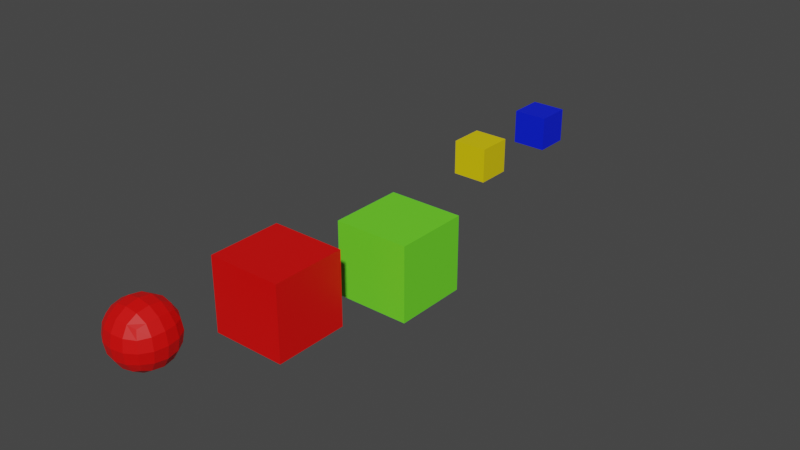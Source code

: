 # Source: 26_material_override_by_modifiers.blend  (saved by Blender 3.3.6; exported with 4.5.12 LTS)
import bpy
from mathutils import Matrix  # noqa: F401  (used for matrix-valued properties, if any)

bpy.ops.wm.read_factory_settings(use_empty=True)
scene = bpy.context.scene
scene.name = 'Scene'

# ---- collections
col_collection = bpy.data.collections.new('Collection'); scene.collection.children.link(col_collection)

# ---- materials (node trees are filled in below, after node groups)
mat_material = bpy.data.materials.new('Material')
mat_material.alpha_threshold = 0.0
mat_material.use_transparent_shadow = False
mat_material.roughness = 0.5
mat_material.line_color = (0.0, 0.0, 0.0, 1.0)
mat_material_001 = bpy.data.materials.new('Material.001')
mat_material_001.use_transparent_shadow = False
mat_blue = bpy.data.materials.new('blue')
mat_blue.use_transparent_shadow = False
mat_yellow = bpy.data.materials.new('yellow')
mat_yellow.use_transparent_shadow = False

# ---- node groups
ng_geometry_nodes = bpy.data.node_groups.new('Geometry Nodes', 'GeometryNodeTree')
_s = ng_geometry_nodes.interface.new_socket(name='Geometry', in_out='OUTPUT', socket_type='NodeSocketGeometry')
_s = ng_geometry_nodes.interface.new_socket(name='Geometry', in_out='INPUT', socket_type='NodeSocketGeometry')
ng_geometry_nodes.is_modifier = True
_N = ng_geometry_nodes.nodes; _L = ng_geometry_nodes.links
n0 = _N.new('GeometryNodeStoreNamedAttribute'); n0.name = 'Store Named Attribute.001'; n0.location = (-231, -210)
n0.data_type = 'FLOAT_VECTOR'
n0.domain = 'CORNER'
n0.inputs[2].default_value = 'uv_map'
n1 = _N.new('GeometryNodeStoreNamedAttribute'); n1.name = 'Store Named Attribute'; n1.location = (-214, 57)
n1.data_type = 'FLOAT_VECTOR'
n1.domain = 'CORNER'
n1.inputs[2].default_value = 'uv_map'
n2 = _N.new('NodeGroupOutput'); n2.name = 'Group Output'; n2.location = (689, 0)
n3 = _N.new('GeometryNodeJoinGeometry'); n3.name = 'Join Geometry'; n3.location = (469, -44)
n4 = _N.new('GeometryNodeMeshCube'); n4.name = 'Cube'; n4.location = (-239, 57)
n5 = _N.new('GeometryNodeMeshCube'); n5.name = 'Cube.001'; n5.location = (-256, -210)
n6 = _N.new('GeometryNodeSetPosition'); n6.name = 'Set Position'; n6.location = (29, 100)
n6.inputs[3].default_value = (0.0, 3.0, 0.0)
n7 = _N.new('GeometryNodeSetMaterial'); n7.name = 'Set Material'; n7.location = (249, 78)
n7.inputs[2].default_value = mat_blue
n8 = _N.new('GeometryNodeSetMaterial'); n8.name = 'Set Material.001'; n8.location = (246, -64)
n8.inputs[2].default_value = mat_yellow
_L.new(n3.outputs[0], n2.inputs[0])
_L.new(n7.outputs[0], n3.inputs[0])
_L.new(n8.outputs[0], n3.inputs[0])
_L.new(n1.outputs[0], n6.inputs[0])
_L.new(n6.outputs[0], n7.inputs[0])
_L.new(n0.outputs[0], n8.inputs[0])
_L.new(n4.outputs[0], n1.inputs[0])
_L.new(n4.outputs[1], n1.inputs[3])
_L.new(n5.outputs[0], n0.inputs[0])
_L.new(n5.outputs[1], n0.inputs[3])
n2.is_active_output = True

# ---- material node trees
mat_material.use_nodes = True; mat_material.node_tree.nodes.clear()
_N = mat_material.node_tree.nodes; _L = mat_material.node_tree.links
n0 = _N.new('ShaderNodeOutputMaterial'); n0.name = 'Material Output'; n0.location = (300, 300)
n1 = _N.new('ShaderNodeBsdfPrincipled'); n1.name = 'Principled BSDF'; n1.location = (10, 300)
n1.distribution = 'GGX'
n1.subsurface_method = 'RANDOM_WALK_SKIN'
n1.inputs[0].default_value = (0.8, 0.0008588, 0.0, 1.0)
n1.inputs[3].default_value = 1.45
n1.inputs[27].default_value = (0.0, 0.0, 0.0, 1.0)
n1.inputs[28].default_value = 1.0
_L.new(n1.outputs[0], n0.inputs[0])
n0.is_active_output = True
mat_material_001.use_nodes = True; mat_material_001.node_tree.nodes.clear()
_N = mat_material_001.node_tree.nodes; _L = mat_material_001.node_tree.links
n0 = _N.new('ShaderNodeBsdfPrincipled'); n0.name = 'Principled BSDF'; n0.location = (10, 300)
n0.distribution = 'GGX'
n0.subsurface_method = 'RANDOM_WALK_SKIN'
n0.inputs[0].default_value = (0.1591, 0.8, 0.02535, 1.0)
n0.inputs[3].default_value = 1.45
n0.inputs[27].default_value = (0.0, 0.0, 0.0, 1.0)
n0.inputs[28].default_value = 1.0
n1 = _N.new('ShaderNodeOutputMaterial'); n1.name = 'Material Output'; n1.location = (300, 300)
_L.new(n0.outputs[0], n1.inputs[0])
n1.is_active_output = True
mat_blue.use_nodes = True; mat_blue.node_tree.nodes.clear()
_N = mat_blue.node_tree.nodes; _L = mat_blue.node_tree.links
n0 = _N.new('ShaderNodeBsdfPrincipled'); n0.name = 'Principled BSDF'; n0.location = (10, 300)
n0.distribution = 'GGX'
n0.subsurface_method = 'RANDOM_WALK_SKIN'
n0.inputs[0].default_value = (0.0, 0.01287, 0.8, 1.0)
n0.inputs[3].default_value = 1.45
n0.inputs[27].default_value = (0.0, 0.0, 0.0, 1.0)
n0.inputs[28].default_value = 1.0
n1 = _N.new('ShaderNodeOutputMaterial'); n1.name = 'Material Output'; n1.location = (300, 300)
_L.new(n0.outputs[0], n1.inputs[0])
n1.is_active_output = True
mat_yellow.use_nodes = True; mat_yellow.node_tree.nodes.clear()
_N = mat_yellow.node_tree.nodes; _L = mat_yellow.node_tree.links
n0 = _N.new('ShaderNodeBsdfPrincipled'); n0.name = 'Principled BSDF'; n0.location = (10, 300)
n0.distribution = 'GGX'
n0.subsurface_method = 'RANDOM_WALK_SKIN'
n0.inputs[0].default_value = (0.8, 0.6166, 0.0, 1.0)
n0.inputs[3].default_value = 1.45
n0.inputs[27].default_value = (0.0, 0.0, 0.0, 1.0)
n0.inputs[28].default_value = 1.0
n1 = _N.new('ShaderNodeOutputMaterial'); n1.name = 'Material Output'; n1.location = (300, 300)
_L.new(n0.outputs[0], n1.inputs[0])
n1.is_active_output = True

# ---- world
world_world = bpy.data.worlds.new('World'); scene.world = world_world
world_world.use_nodes = True; world_world.node_tree.nodes.clear()
_N = world_world.node_tree.nodes; _L = world_world.node_tree.links
n0 = _N.new('ShaderNodeOutputWorld'); n0.name = 'World Output'; n0.location = (300, 300)
n1 = _N.new('ShaderNodeBackground'); n1.name = 'Background'; n1.location = (10, 300)
n1.inputs[0].default_value = (0.05088, 0.05088, 0.05088, 1.0)
_L.new(n1.outputs[0], n0.inputs[0])
n0.is_active_output = True
world_world.color = (0.05088, 0.05088, 0.05088)
world_world.use_sun_shadow = False
world_world.sun_shadow_jitter_overblur = 0.0

# ---- meshes
me_cube = bpy.data.meshes.new('Cube')
me_cube.from_pydata([(1.0, 1.0, 1.0), (1.0, 1.0, -1.0), (1.0, -1.0, 1.0), (1.0, -1.0, -1.0), (-1.0, 1.0, 1.0), (-1.0, 1.0, -1.0), (-1.0, -1.0, 1.0), (-1.0, -1.0, -1.0)], [], [(0, 4, 6, 2), (3, 2, 6, 7), (7, 6, 4, 5), (5, 1, 3, 7), (1, 0, 2, 3), (5, 4, 0, 1)])
_uv = me_cube.uv_layers.new(name='UVMap')
_uv.uv.foreach_set('vector', [0.625, 0.5, 0.875, 0.5, 0.875, 0.75, 0.625, 0.75, 0.375, 0.75, 0.625, 0.75, 0.625, 1.0, 0.375, 1.0, 0.375, 0.0, 0.625, 0.0, 0.625, 0.25, 0.375, 0.25, 0.125, 0.5, 0.375, 0.5, 0.375, 0.75, 0.125, 0.75, 0.375, 0.5, 0.625, 0.5, 0.625, 0.75, 0.375, 0.75, 0.375, 0.25, 0.625, 0.25, 0.625, 0.5, 0.375, 0.5])
me_cube.materials.append(mat_material)
me_cube.use_mirror_vertex_groups = False
me_cube.update()
me_plane = bpy.data.meshes.new('Plane')
me_plane.from_pydata([(-1.0, -1.0, 0.0), (1.0, -1.0, 0.0), (-1.0, 1.0, 0.0), (1.0, 1.0, 0.0)], [], [(0, 1, 3, 2)])
_uv = me_plane.uv_layers.new(name='UVMap')
_uv.uv.foreach_set('vector', [0.0, 0.0, 1.0, 0.0, 1.0, 1.0, 0.0, 1.0])
me_plane.materials.append(None)
me_plane.update()

# ---- objects
ob_cube = bpy.data.objects.new('Cube', me_cube)
ob_cube_001 = bpy.data.objects.new('Cube.001', me_cube)
ob_cube_002 = bpy.data.objects.new('Cube.002', me_cube)
ob_plane = bpy.data.objects.new('Plane', me_plane)

# ---- transforms, parenting, visibility, modifiers, constraints
ob_cube.location = (0.0, 0.0, 0.0)
ob_cube.lock_rotations_4d = False
ob_cube.empty_display_type = 'ARROWS'
ob_cube.lineart.crease_threshold = 0.0
_m = ob_cube.modifiers.new('Subdivision', 'SUBSURF')
ob_cube_001.location = (1.0, 3.0, 0.0)
ob_cube_001.lock_rotations_4d = False
ob_cube_001.empty_display_type = 'ARROWS'
ob_cube_001.lineart.crease_threshold = 0.0
ob_cube_002.location = (2.0, 6.0, 0.0)
ob_cube_002.lock_rotations_4d = False
ob_cube_002.empty_display_type = 'ARROWS'
ob_cube_002.lineart.crease_threshold = 0.0
ob_cube_002.material_slots[0].link = 'OBJECT'; ob_cube_002.material_slots[0].material = mat_material_001
ob_plane.location = (0.0, 12.0, 0.0)
_m = ob_plane.modifiers.new('GeometryNodes', 'NODES')
_m.node_group = ng_geometry_nodes

# ---- collection membership
col_collection.objects.link(ob_cube)
col_collection.objects.link(ob_cube_001)
col_collection.objects.link(ob_cube_002)
col_collection.objects.link(ob_plane)

# ---- scene / render settings (as saved in the file)
scene.frame_start = 1; scene.frame_end = 250; scene.frame_set(1)
scene.render.engine = 'BLENDER_EEVEE_NEXT'
scene.cycles.sampling_pattern = 'TABULATED_SOBOL'
scene.cycles.use_light_tree = False
scene.view_settings.view_transform = 'Filmic'
bpy.context.view_layer.update()

# ---- added for rendering (the .blend has no active camera and no usable light): camera, sun
cam_auto = bpy.data.cameras.new('AutoCamera')
cam_auto.lens = 50.0
cam_auto.sensor_width = 36.0
cam_auto.clip_end = 1000.0
ob_auto_camera = bpy.data.objects.new('AutoCamera', cam_auto)
scene.collection.objects.link(ob_auto_camera)
ob_auto_camera.location = (16.817, -11.7304, 12.6536)
ob_auto_camera.rotation_euler = (1.09748, -7.21219e-08, 0.694738)
scene.camera = ob_auto_camera
light_auto_sun = bpy.data.lights.new('AutoSun', 'SUN')
light_auto_sun.energy = 3.0
light_auto_sun.angle = 0.0523599
ob_auto_sun = bpy.data.objects.new('AutoSun', light_auto_sun)
scene.collection.objects.link(ob_auto_sun)
ob_auto_sun.rotation_euler = (0.872665, 0.174533, 0.523599)
bpy.context.view_layer.update()
